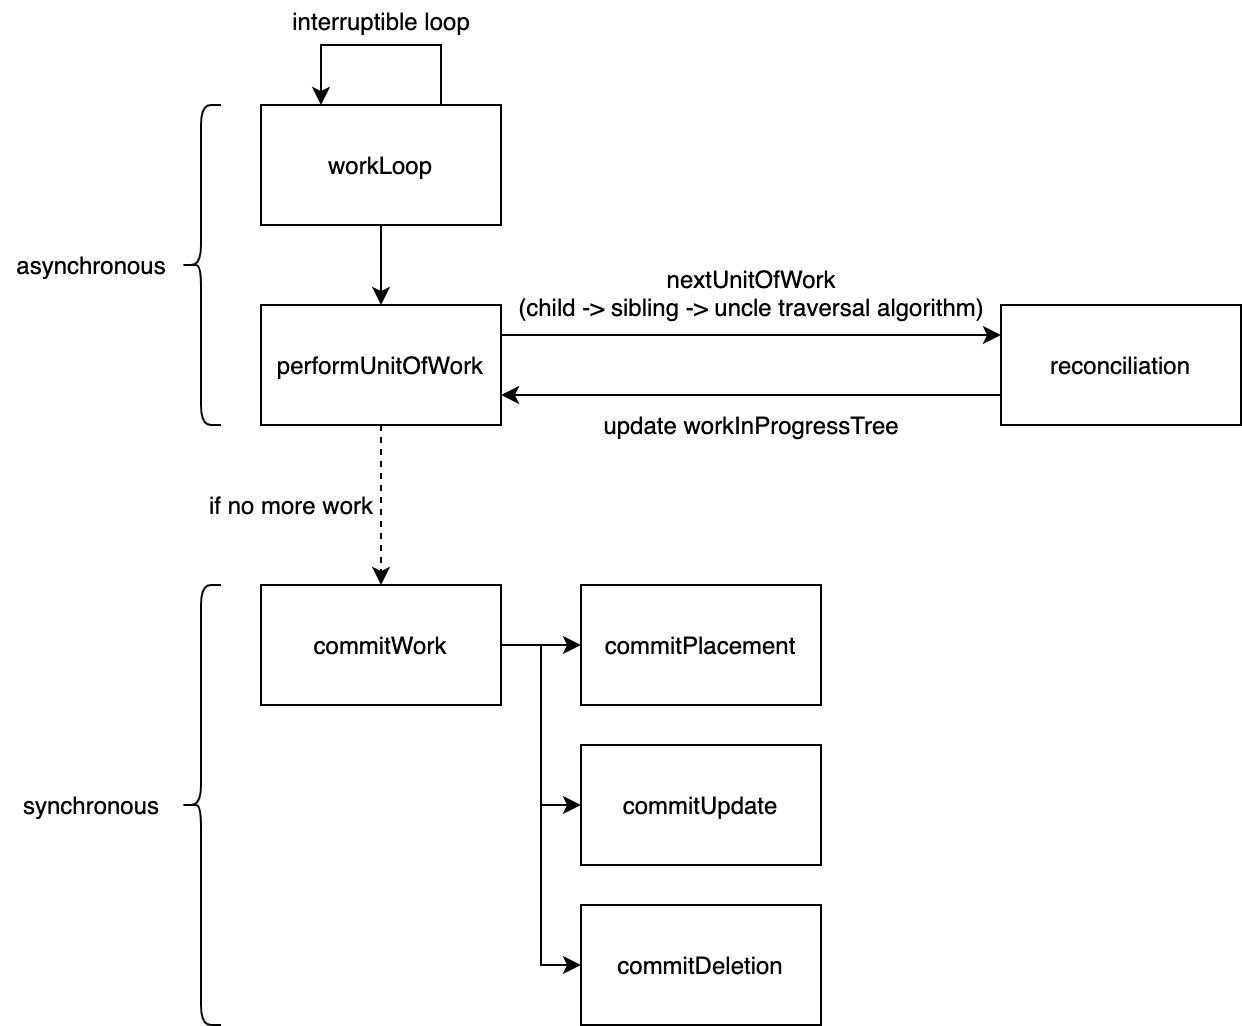

The diagram above was exported from draw.io. Its source (the exported page's mxGraphModel, read from the mxfile embedded in the PNG):
<mxGraphModel dx="1796" dy="621" grid="1" gridSize="10" guides="1" tooltips="1" connect="1" arrows="1" fold="1" page="1" pageScale="1" pageWidth="850" pageHeight="1100" math="0" shadow="0">
  <root>
    <mxCell id="0" />
    <mxCell id="1" parent="0" />
    <mxCell id="2" style="edgeStyle=orthogonalEdgeStyle;rounded=0;orthogonalLoop=1;jettySize=auto;html=1;exitX=0.5;exitY=1;exitDx=0;exitDy=0;entryX=0.5;entryY=0;entryDx=0;entryDy=0;" edge="1" source="3" target="6" parent="1">
      <mxGeometry relative="1" as="geometry" />
    </mxCell>
    <mxCell id="3" value="workLoop" style="rounded=0;whiteSpace=wrap;html=1;" vertex="1" parent="1">
      <mxGeometry x="340" y="250" width="120" height="60" as="geometry" />
    </mxCell>
    <mxCell id="4" style="edgeStyle=orthogonalEdgeStyle;rounded=0;orthogonalLoop=1;jettySize=auto;html=1;exitX=1;exitY=0.25;exitDx=0;exitDy=0;entryX=0;entryY=0.25;entryDx=0;entryDy=0;" edge="1" source="6" target="10" parent="1">
      <mxGeometry relative="1" as="geometry" />
    </mxCell>
    <mxCell id="5" style="edgeStyle=orthogonalEdgeStyle;rounded=0;orthogonalLoop=1;jettySize=auto;html=1;entryX=0.5;entryY=0;entryDx=0;entryDy=0;dashed=1;" edge="1" source="6" target="8" parent="1">
      <mxGeometry relative="1" as="geometry" />
    </mxCell>
    <mxCell id="6" value="performUnitOfWork" style="rounded=0;whiteSpace=wrap;html=1;" vertex="1" parent="1">
      <mxGeometry x="340" y="350" width="120" height="60" as="geometry" />
    </mxCell>
    <mxCell id="7" style="edgeStyle=orthogonalEdgeStyle;rounded=0;orthogonalLoop=1;jettySize=auto;html=1;entryX=0;entryY=0.5;entryDx=0;entryDy=0;" edge="1" source="8" target="18" parent="1">
      <mxGeometry relative="1" as="geometry" />
    </mxCell>
    <mxCell id="8" value="commitWork" style="rounded=0;whiteSpace=wrap;html=1;" vertex="1" parent="1">
      <mxGeometry x="340" y="490" width="120" height="60" as="geometry" />
    </mxCell>
    <mxCell id="9" style="edgeStyle=orthogonalEdgeStyle;rounded=0;orthogonalLoop=1;jettySize=auto;html=1;exitX=0;exitY=0.75;exitDx=0;exitDy=0;entryX=1;entryY=0.75;entryDx=0;entryDy=0;" edge="1" source="10" target="6" parent="1">
      <mxGeometry relative="1" as="geometry" />
    </mxCell>
    <mxCell id="10" value="reconciliation" style="rounded=0;whiteSpace=wrap;html=1;" vertex="1" parent="1">
      <mxGeometry x="710" y="350" width="120" height="60" as="geometry" />
    </mxCell>
    <mxCell id="11" style="edgeStyle=orthogonalEdgeStyle;rounded=0;orthogonalLoop=1;jettySize=auto;html=1;exitX=0.75;exitY=0;exitDx=0;exitDy=0;entryX=0.25;entryY=0;entryDx=0;entryDy=0;" edge="1" source="3" target="3" parent="1">
      <mxGeometry relative="1" as="geometry">
        <Array as="points">
          <mxPoint x="430" y="220" />
          <mxPoint x="370" y="220" />
        </Array>
      </mxGeometry>
    </mxCell>
    <mxCell id="12" value="interruptible loop" style="text;html=1;align=center;verticalAlign=middle;resizable=0;points=[];autosize=1;strokeColor=none;" vertex="1" parent="1">
      <mxGeometry x="350" y="198" width="100" height="20" as="geometry" />
    </mxCell>
    <mxCell id="13" value="if no more work" style="text;html=1;align=center;verticalAlign=middle;resizable=0;points=[];autosize=1;strokeColor=none;" vertex="1" parent="1">
      <mxGeometry x="305" y="440" width="100" height="20" as="geometry" />
    </mxCell>
    <mxCell id="14" value="asynchronous" style="text;html=1;align=center;verticalAlign=middle;resizable=0;points=[];autosize=1;strokeColor=none;" vertex="1" parent="1">
      <mxGeometry x="210" y="320" width="90" height="20" as="geometry" />
    </mxCell>
    <mxCell id="15" value="synchronous" style="text;html=1;align=center;verticalAlign=middle;resizable=0;points=[];autosize=1;strokeColor=none;" vertex="1" parent="1">
      <mxGeometry x="215" y="590" width="80" height="20" as="geometry" />
    </mxCell>
    <mxCell id="16" value="&lt;span&gt;nextUnitOfWork&lt;br&gt;(child -&amp;gt; sibling -&amp;gt; uncle&amp;nbsp;traversal algorithm)&lt;/span&gt;" style="text;html=1;align=center;verticalAlign=middle;resizable=0;points=[];autosize=1;strokeColor=none;" vertex="1" parent="1">
      <mxGeometry x="460" y="329" width="250" height="30" as="geometry" />
    </mxCell>
    <mxCell id="17" value="&lt;span&gt;update workInProgressTree&lt;/span&gt;" style="text;html=1;align=center;verticalAlign=middle;resizable=0;points=[];autosize=1;strokeColor=none;" vertex="1" parent="1">
      <mxGeometry x="505" y="400" width="160" height="20" as="geometry" />
    </mxCell>
    <mxCell id="18" value="commitPlacement" style="rounded=0;whiteSpace=wrap;html=1;" vertex="1" parent="1">
      <mxGeometry x="500" y="490" width="120" height="60" as="geometry" />
    </mxCell>
    <mxCell id="19" value="commitUpdate" style="rounded=0;whiteSpace=wrap;html=1;" vertex="1" parent="1">
      <mxGeometry x="500" y="570" width="120" height="60" as="geometry" />
    </mxCell>
    <mxCell id="20" value="commitDeletion" style="rounded=0;whiteSpace=wrap;html=1;" vertex="1" parent="1">
      <mxGeometry x="500" y="650" width="120" height="60" as="geometry" />
    </mxCell>
    <mxCell id="21" style="edgeStyle=orthogonalEdgeStyle;rounded=0;orthogonalLoop=1;jettySize=auto;html=1;entryX=0;entryY=0.5;entryDx=0;entryDy=0;exitX=1;exitY=0.5;exitDx=0;exitDy=0;" edge="1" source="8" target="19" parent="1">
      <mxGeometry relative="1" as="geometry">
        <mxPoint x="470" y="530" as="sourcePoint" />
        <mxPoint x="510" y="530" as="targetPoint" />
      </mxGeometry>
    </mxCell>
    <mxCell id="22" style="edgeStyle=orthogonalEdgeStyle;rounded=0;orthogonalLoop=1;jettySize=auto;html=1;entryX=0;entryY=0.5;entryDx=0;entryDy=0;" edge="1" target="20" parent="1">
      <mxGeometry relative="1" as="geometry">
        <mxPoint x="460" y="520" as="sourcePoint" />
        <mxPoint x="510" y="610" as="targetPoint" />
      </mxGeometry>
    </mxCell>
    <mxCell id="23" value="" style="shape=curlyBracket;whiteSpace=wrap;html=1;rounded=1;" vertex="1" parent="1">
      <mxGeometry x="300" y="250" width="20" height="160" as="geometry" />
    </mxCell>
    <mxCell id="24" value="" style="shape=curlyBracket;whiteSpace=wrap;html=1;rounded=1;" vertex="1" parent="1">
      <mxGeometry x="300" y="490" width="20" height="220" as="geometry" />
    </mxCell>
  </root>
</mxGraphModel>